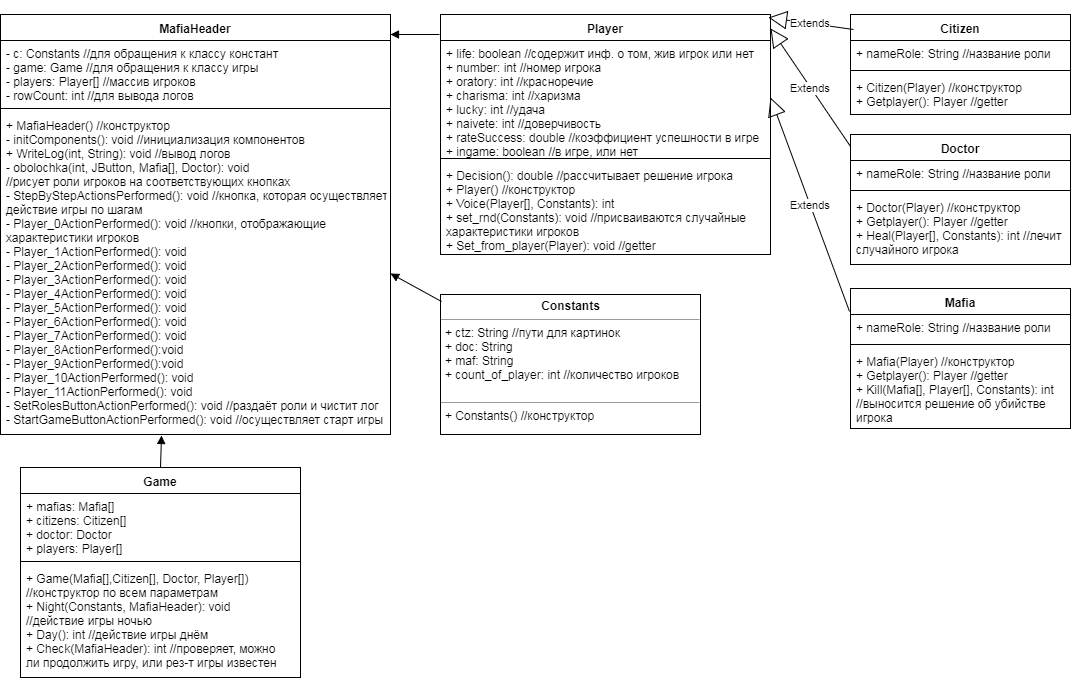

The diagram above was exported from draw.io. Its source (the exported page's mxGraphModel, read from the mxfile embedded in the PNG):
<mxGraphModel dx="872" dy="432" grid="1" gridSize="10" guides="1" tooltips="1" connect="1" arrows="1" fold="1" page="1" pageScale="1" pageWidth="827" pageHeight="1169" background="#ffffff" math="0" shadow="0">
  <root>
    <mxCell id="0" />
    <mxCell id="1" parent="0" />
    <mxCell id="2" value="MafiaHeader" style="swimlane;fontStyle=1;align=center;verticalAlign=top;childLayout=stackLayout;horizontal=1;startSize=26;horizontalStack=0;resizeParent=1;resizeParentMax=0;resizeLast=0;collapsible=1;marginBottom=0;swimlaneFillColor=#ffffff;" parent="1" vertex="1">
      <mxGeometry x="30" y="30" width="390" height="420" as="geometry" />
    </mxCell>
    <mxCell id="3" value="- c: Constants //для обращения к классу констант &#10;- game: Game //для обращения к классу игры&#10;- players: Player[] //массив игроков&#10;- rowCount: int //для вывода логов&#10;" style="text;strokeColor=none;fillColor=none;align=left;verticalAlign=top;spacingLeft=4;spacingRight=4;overflow=hidden;rotatable=0;points=[[0,0.5],[1,0.5]];portConstraint=eastwest;" parent="2" vertex="1">
      <mxGeometry y="26" width="390" height="64" as="geometry" />
    </mxCell>
    <mxCell id="4" value="" style="line;strokeWidth=1;fillColor=none;align=left;verticalAlign=middle;spacingTop=-1;spacingLeft=3;spacingRight=3;rotatable=0;labelPosition=right;points=[];portConstraint=eastwest;" parent="2" vertex="1">
      <mxGeometry y="90" width="390" height="8" as="geometry" />
    </mxCell>
    <mxCell id="5" value="+ MafiaHeader() //конструктор&#10;- initComponents(): void //инициализация компонентов&#10;+ WriteLog(int, String): void //вывод логов&#10;- obolochka(int, JButton, Mafia[], Doctor): void&#10;//рисует роли игроков на соответствующих кнопках&#10;- StepByStepActionsPerformed(): void //кнопка, которая осуществляет&#10;действие игры по шагам&#10;- Player_0ActionPerformed(): void //кнопки, отображающие &#10;характеристики игроков&#10;- Player_1ActionPerformed(): void&#10;- Player_2ActionPerformed(): void&#10;- Player_3ActionPerformed(): void&#10;- Player_4ActionPerformed(): void&#10;- Player_5ActionPerformed(): void&#10;- Player_6ActionPerformed(): void&#10;- Player_7ActionPerformed(): void&#10;- Player_8ActionPerformed():void&#10;- Player_9ActionPerformed():void&#10;- Player_10ActionPerformed(): void&#10;- Player_11ActionPerformed(): void&#10;- SetRolesButtonActionPerformed(): void //раздаёт роли и чистит лог&#10;- StartGameButtonActionPerformed(): void //осуществляет старт игры" style="text;strokeColor=none;fillColor=none;align=left;verticalAlign=top;spacingLeft=4;spacingRight=4;overflow=hidden;rotatable=0;points=[[0,0.5],[1,0.5]];portConstraint=eastwest;" parent="2" vertex="1">
      <mxGeometry y="98" width="390" height="322" as="geometry" />
    </mxCell>
    <mxCell id="6" value="Player" style="swimlane;fontStyle=1;align=center;verticalAlign=top;childLayout=stackLayout;horizontal=1;startSize=26;horizontalStack=0;resizeParent=1;resizeParentMax=0;resizeLast=0;collapsible=1;marginBottom=0;swimlaneFillColor=#ffffff;" vertex="1" parent="1">
      <mxGeometry x="470" y="30" width="330" height="240" as="geometry" />
    </mxCell>
    <mxCell id="7" value="+ life: boolean //содержит инф. о том, жив игрок или нет&#10;+ number: int //номер игрока&#10;+ oratory: int //красноречие&#10;+ charisma: int //харизма&#10;+ lucky: int //удача&#10;+ naivete: int //доверчивость&#10;+ rateSuccess: double //коэффициент успешности в игре&#10;+ ingame: boolean //в игре, или нет" style="text;strokeColor=none;fillColor=none;align=left;verticalAlign=top;spacingLeft=4;spacingRight=4;overflow=hidden;rotatable=0;points=[[0,0.5],[1,0.5]];portConstraint=eastwest;" vertex="1" parent="6">
      <mxGeometry y="26" width="330" height="114" as="geometry" />
    </mxCell>
    <mxCell id="8" value="" style="line;strokeWidth=1;fillColor=none;align=left;verticalAlign=middle;spacingTop=-1;spacingLeft=3;spacingRight=3;rotatable=0;labelPosition=right;points=[];portConstraint=eastwest;" vertex="1" parent="6">
      <mxGeometry y="140" width="330" height="8" as="geometry" />
    </mxCell>
    <mxCell id="9" value="+ Decision(): double //рассчитывает решение игрока&#10;+ Player() //конструктор&#10;+ Voice(Player[], Constants): int&#10;+ set_rnd(Constants): void //присваиваются случайные&#10;характеристики игроков&#10;+ Set_from_player(Player): void //getter&#10;" style="text;strokeColor=none;fillColor=none;align=left;verticalAlign=top;spacingLeft=4;spacingRight=4;overflow=hidden;rotatable=0;points=[[0,0.5],[1,0.5]];portConstraint=eastwest;" vertex="1" parent="6">
      <mxGeometry y="148" width="330" height="92" as="geometry" />
    </mxCell>
    <mxCell id="13" value="Game" style="swimlane;fontStyle=1;align=center;verticalAlign=top;childLayout=stackLayout;horizontal=1;startSize=26;horizontalStack=0;resizeParent=1;resizeParentMax=0;resizeLast=0;collapsible=1;marginBottom=0;swimlaneFillColor=#ffffff;" vertex="1" parent="1">
      <mxGeometry x="50" y="483" width="280" height="210" as="geometry" />
    </mxCell>
    <mxCell id="14" value="+ mafias: Mafia[]&#10;+ citizens: Citizen[]&#10;+ doctor: Doctor&#10;+ players: Player[]" style="text;strokeColor=none;fillColor=none;align=left;verticalAlign=top;spacingLeft=4;spacingRight=4;overflow=hidden;rotatable=0;points=[[0,0.5],[1,0.5]];portConstraint=eastwest;" vertex="1" parent="13">
      <mxGeometry y="26" width="280" height="64" as="geometry" />
    </mxCell>
    <mxCell id="15" value="" style="line;strokeWidth=1;fillColor=none;align=left;verticalAlign=middle;spacingTop=-1;spacingLeft=3;spacingRight=3;rotatable=0;labelPosition=right;points=[];portConstraint=eastwest;" vertex="1" parent="13">
      <mxGeometry y="90" width="280" height="8" as="geometry" />
    </mxCell>
    <mxCell id="16" value="+ Game(Mafia[],Citizen[], Doctor, Player[])&#10;//конструктор по всем параметрам&#10;+ Night(Constants, MafiaHeader): void &#10;//действие игры ночью&#10;+ Day(): int //действие игры днём&#10;+ Check(MafiaHeader): int //проверяет, можно&#10;ли продолжить игру, или рез-т игры известен" style="text;strokeColor=none;fillColor=none;align=left;verticalAlign=top;spacingLeft=4;spacingRight=4;overflow=hidden;rotatable=0;points=[[0,0.5],[1,0.5]];portConstraint=eastwest;" vertex="1" parent="13">
      <mxGeometry y="98" width="280" height="112" as="geometry" />
    </mxCell>
    <mxCell id="17" value="Citizen" style="swimlane;fontStyle=1;align=center;verticalAlign=top;childLayout=stackLayout;horizontal=1;startSize=26;horizontalStack=0;resizeParent=1;resizeParentMax=0;resizeLast=0;collapsible=1;marginBottom=0;swimlaneFillColor=#ffffff;" vertex="1" parent="1">
      <mxGeometry x="880" y="30" width="220" height="100" as="geometry" />
    </mxCell>
    <mxCell id="18" value="+ nameRole: String //название роли" style="text;strokeColor=none;fillColor=none;align=left;verticalAlign=top;spacingLeft=4;spacingRight=4;overflow=hidden;rotatable=0;points=[[0,0.5],[1,0.5]];portConstraint=eastwest;" vertex="1" parent="17">
      <mxGeometry y="26" width="220" height="26" as="geometry" />
    </mxCell>
    <mxCell id="19" value="" style="line;strokeWidth=1;fillColor=none;align=left;verticalAlign=middle;spacingTop=-1;spacingLeft=3;spacingRight=3;rotatable=0;labelPosition=right;points=[];portConstraint=eastwest;" vertex="1" parent="17">
      <mxGeometry y="52" width="220" height="8" as="geometry" />
    </mxCell>
    <mxCell id="20" value="+ Citizen(Player) //конструктор&#10;+ Getplayer(): Player //getter" style="text;strokeColor=none;fillColor=none;align=left;verticalAlign=top;spacingLeft=4;spacingRight=4;overflow=hidden;rotatable=0;points=[[0,0.5],[1,0.5]];portConstraint=eastwest;" vertex="1" parent="17">
      <mxGeometry y="60" width="220" height="40" as="geometry" />
    </mxCell>
    <mxCell id="21" value="" style="html=1;verticalAlign=bottom;endArrow=block;exitX=-0.003;exitY=0.083;exitPerimeter=0;entryX=1;entryY=0.048;entryPerimeter=0;" edge="1" parent="1" source="6" target="2">
      <mxGeometry width="80" relative="1" as="geometry">
        <mxPoint x="30" y="950" as="sourcePoint" />
        <mxPoint x="440" y="130" as="targetPoint" />
      </mxGeometry>
    </mxCell>
    <mxCell id="22" value="" style="html=1;verticalAlign=bottom;endArrow=block;exitX=0.5;exitY=0;entryX=0.413;entryY=1.003;entryPerimeter=0;" edge="1" parent="1" source="13" target="5">
      <mxGeometry width="80" relative="1" as="geometry">
        <mxPoint x="350" y="510" as="sourcePoint" />
        <mxPoint x="180" y="490" as="targetPoint" />
      </mxGeometry>
    </mxCell>
    <mxCell id="23" value="Doctor" style="swimlane;fontStyle=1;align=center;verticalAlign=top;childLayout=stackLayout;horizontal=1;startSize=26;horizontalStack=0;resizeParent=1;resizeParentMax=0;resizeLast=0;collapsible=1;marginBottom=0;swimlaneFillColor=#ffffff;" vertex="1" parent="1">
      <mxGeometry x="880" y="150" width="220" height="130" as="geometry" />
    </mxCell>
    <mxCell id="24" value="+ nameRole: String //название роли" style="text;strokeColor=none;fillColor=none;align=left;verticalAlign=top;spacingLeft=4;spacingRight=4;overflow=hidden;rotatable=0;points=[[0,0.5],[1,0.5]];portConstraint=eastwest;" vertex="1" parent="23">
      <mxGeometry y="26" width="220" height="26" as="geometry" />
    </mxCell>
    <mxCell id="25" value="" style="line;strokeWidth=1;fillColor=none;align=left;verticalAlign=middle;spacingTop=-1;spacingLeft=3;spacingRight=3;rotatable=0;labelPosition=right;points=[];portConstraint=eastwest;" vertex="1" parent="23">
      <mxGeometry y="52" width="220" height="8" as="geometry" />
    </mxCell>
    <mxCell id="26" value="+ Doctor(Player) //конструктор&#10;+ Getplayer(): Player //getter&#10;+ Heal(Player[], Constants): int //лечит&#10;случайного игрока" style="text;strokeColor=none;fillColor=none;align=left;verticalAlign=top;spacingLeft=4;spacingRight=4;overflow=hidden;rotatable=0;points=[[0,0.5],[1,0.5]];portConstraint=eastwest;" vertex="1" parent="23">
      <mxGeometry y="60" width="220" height="70" as="geometry" />
    </mxCell>
    <mxCell id="27" value="Mafia" style="swimlane;fontStyle=1;align=center;verticalAlign=top;childLayout=stackLayout;horizontal=1;startSize=26;horizontalStack=0;resizeParent=1;resizeParentMax=0;resizeLast=0;collapsible=1;marginBottom=0;swimlaneFillColor=#ffffff;" vertex="1" parent="1">
      <mxGeometry x="880" y="304" width="220" height="140" as="geometry" />
    </mxCell>
    <mxCell id="28" value="+ nameRole: String //название роли" style="text;strokeColor=none;fillColor=none;align=left;verticalAlign=top;spacingLeft=4;spacingRight=4;overflow=hidden;rotatable=0;points=[[0,0.5],[1,0.5]];portConstraint=eastwest;" vertex="1" parent="27">
      <mxGeometry y="26" width="220" height="26" as="geometry" />
    </mxCell>
    <mxCell id="29" value="" style="line;strokeWidth=1;fillColor=none;align=left;verticalAlign=middle;spacingTop=-1;spacingLeft=3;spacingRight=3;rotatable=0;labelPosition=right;points=[];portConstraint=eastwest;" vertex="1" parent="27">
      <mxGeometry y="52" width="220" height="8" as="geometry" />
    </mxCell>
    <mxCell id="30" value="+ Mafia(Player) //конструктор&#10;+ Getplayer(): Player //getter&#10;+ Kill(Mafia[], Player[], Constants): int&#10;//выносится решение об убийстве&#10;игрока" style="text;strokeColor=none;fillColor=none;align=left;verticalAlign=top;spacingLeft=4;spacingRight=4;overflow=hidden;rotatable=0;points=[[0,0.5],[1,0.5]];portConstraint=eastwest;" vertex="1" parent="27">
      <mxGeometry y="60" width="220" height="80" as="geometry" />
    </mxCell>
    <mxCell id="32" value="Extends" style="endArrow=block;endSize=16;endFill=0;html=1;exitX=0.013;exitY=0.151;exitPerimeter=0;entryX=0.994;entryY=0.013;entryPerimeter=0;" edge="1" parent="1" source="17" target="6">
      <mxGeometry width="160" relative="1" as="geometry">
        <mxPoint x="840" y="100" as="sourcePoint" />
        <mxPoint x="820" y="150" as="targetPoint" />
      </mxGeometry>
    </mxCell>
    <mxCell id="33" value="Extends" style="endArrow=block;endSize=16;endFill=0;html=1;" edge="1" parent="1">
      <mxGeometry width="160" relative="1" as="geometry">
        <mxPoint x="880" y="162" as="sourcePoint" />
        <mxPoint x="800" y="44" as="targetPoint" />
      </mxGeometry>
    </mxCell>
    <mxCell id="34" value="Extends" style="endArrow=block;endSize=16;endFill=0;html=1;exitX=-0.006;exitY=0.163;exitPerimeter=0;entryX=1;entryY=0.5;" edge="1" parent="1" source="27" target="7">
      <mxGeometry width="160" relative="1" as="geometry">
        <mxPoint x="610" y="380" as="sourcePoint" />
        <mxPoint x="770" y="380" as="targetPoint" />
      </mxGeometry>
    </mxCell>
    <mxCell id="35" value="&lt;p style=&quot;margin: 0px ; margin-top: 4px ; text-align: center&quot;&gt;&lt;b&gt;Constants&lt;/b&gt;&lt;/p&gt;&lt;hr size=&quot;1&quot;&gt;&lt;p style=&quot;margin: 0px ; margin-left: 4px&quot;&gt;+ ctz: String //пути для картинок&lt;/p&gt;&lt;p style=&quot;margin: 0px ; margin-left: 4px&quot;&gt;+ doc: String&lt;br&gt;&lt;/p&gt;&lt;p style=&quot;margin: 0px ; margin-left: 4px&quot;&gt;+ maf: String&lt;br&gt;&lt;/p&gt;&lt;p style=&quot;margin: 0px ; margin-left: 4px&quot;&gt;+ count_of_player: int //количество игроков&lt;/p&gt;&lt;p style=&quot;margin: 0px ; margin-left: 4px&quot;&gt;&lt;br&gt;&lt;/p&gt;&lt;hr size=&quot;1&quot;&gt;&lt;p style=&quot;margin: 0px ; margin-left: 4px&quot;&gt;+ Constants() //конструктор&lt;/p&gt;" style="verticalAlign=top;align=left;overflow=fill;fontSize=12;fontFamily=Helvetica;html=1;" vertex="1" parent="1">
      <mxGeometry x="470" y="310" width="260" height="140" as="geometry" />
    </mxCell>
    <mxCell id="38" value="" style="html=1;verticalAlign=bottom;endArrow=block;exitX=0.004;exitY=0.05;exitPerimeter=0;entryX=1;entryY=0.5;" edge="1" parent="1" source="35" target="5">
      <mxGeometry width="80" relative="1" as="geometry">
        <mxPoint x="430" y="400" as="sourcePoint" />
        <mxPoint x="420" y="509" as="targetPoint" />
      </mxGeometry>
    </mxCell>
  </root>
</mxGraphModel>